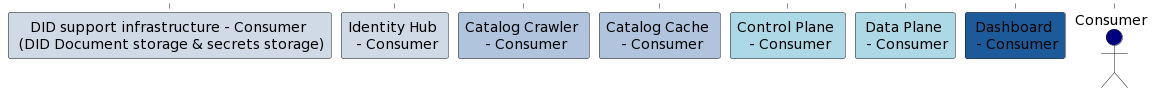

The diagram above was rendered by PlantUML. Its source (embedded in the PNG):
@startuml
actor Provider #ForestGreen

participant DashP as "Dashboard \n - Provider" #17963d
participant DataP as "Data Plane \n - Provider" #LightGreen
participant ControlP as "Control Plane \n - Provider" #LightGreen
participant CacheP as "Catalog Cache \n - Provider" #TECHNOLOGY
participant CrawlP as "Catalog Crawler \n - Provider" #TECHNOLOGY
participant IdentityHubP as "Identity Hub \n - Provider" #cfe6d5
participant didP as "DID support infrastructure - Provider \n (DID Document storage & secrets storage)" #cfe6d5

participant RegService as "Registration Service \n - Dataspace Authority" #white

participant didC as "DID support infrastructure - Consumer \n (DID Document storage & secrets storage)" #cfdae6
participant IdentityHubC as "Identity Hub \n - Consumer" #cfdae6
participant CrawlC as "Catalog Crawler \n - Consumer" #LightSteelBlue
participant CacheC as "Catalog Cache \n - Consumer" #LightSteelBlue
participant ControlC as "Control Plane \n - Consumer" #lightblue
participant DataC as "Data Plane \n - Consumer" #lightblue
participant DashC as "Dashboard \n - Consumer" #1c5a99

actor Consumer #Navy
@enduml